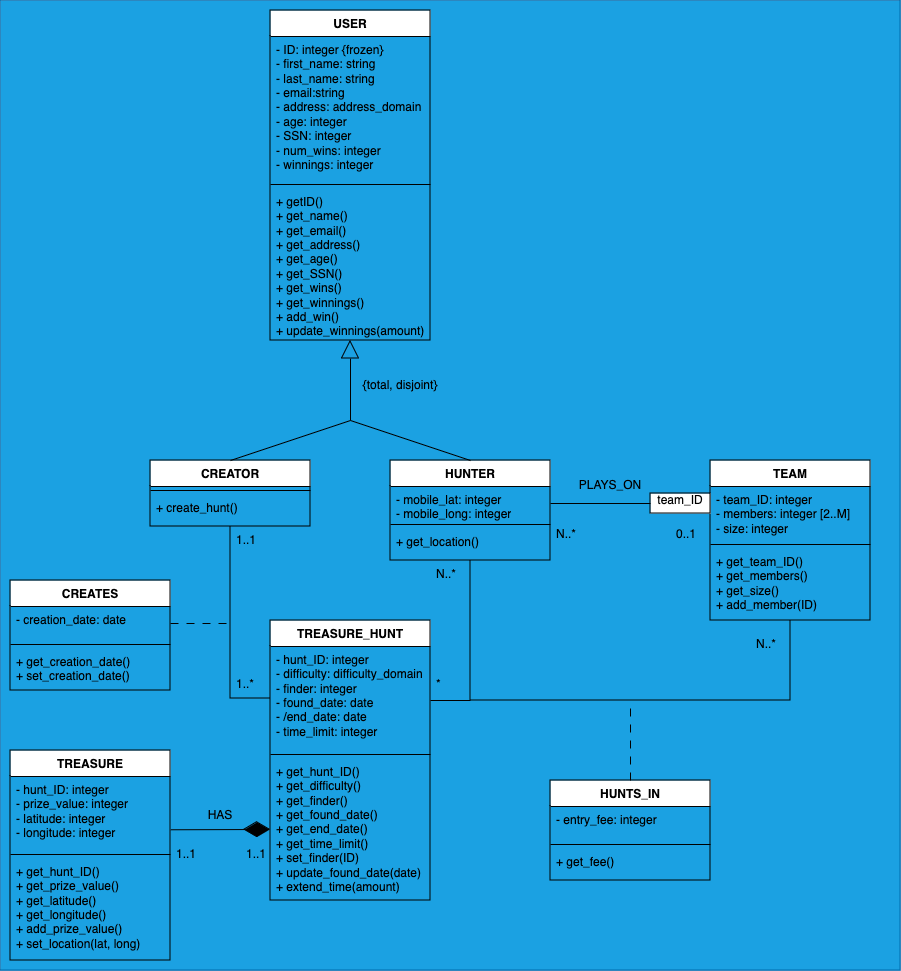

The diagram above was exported from draw.io. Its source (the exported page's mxGraphModel, read from the mxfile embedded in the PNG):
<mxGraphModel dx="1456" dy="1162" grid="1" gridSize="10" guides="1" tooltips="1" connect="1" arrows="1" fold="1" page="1" pageScale="1" pageWidth="850" pageHeight="1100" math="0" shadow="0">
  <root>
    <mxCell id="0" />
    <mxCell id="1" parent="0" />
    <mxCell id="DT_mD-Gwd6IEL9Al6Tzn-98" value="" style="group;fillColor=#d0cee2;strokeColor=#56517e;" vertex="1" connectable="0" parent="1">
      <mxGeometry x="80" y="70" width="900" height="970" as="geometry" />
    </mxCell>
    <mxCell id="DT_mD-Gwd6IEL9Al6Tzn-99" value="" style="rounded=0;whiteSpace=wrap;html=1;fillColor=#1ba1e2;strokeColor=#006EAF;fontColor=#ffffff;" vertex="1" parent="DT_mD-Gwd6IEL9Al6Tzn-98">
      <mxGeometry width="900" height="970" as="geometry" />
    </mxCell>
    <mxCell id="DT_mD-Gwd6IEL9Al6Tzn-100" value="USER" style="swimlane;fontStyle=1;align=center;verticalAlign=top;childLayout=stackLayout;horizontal=1;startSize=26;horizontalStack=0;resizeParent=1;resizeParentMax=0;resizeLast=0;collapsible=1;marginBottom=0;whiteSpace=wrap;html=1;" vertex="1" parent="DT_mD-Gwd6IEL9Al6Tzn-98">
      <mxGeometry x="270" y="10" width="160" height="330" as="geometry" />
    </mxCell>
    <mxCell id="DT_mD-Gwd6IEL9Al6Tzn-101" value="- ID: integer {frozen}&lt;br&gt;- first_name: string&lt;br&gt;- last_name: string&lt;br&gt;- email:string&lt;br&gt;- address: address_domain&lt;br&gt;- age: integer&lt;br&gt;- SSN: integer&lt;br&gt;- num_wins: integer&lt;br&gt;- winnings: integer" style="text;strokeColor=none;fillColor=none;align=left;verticalAlign=top;spacingLeft=4;spacingRight=4;overflow=hidden;rotatable=0;points=[[0,0.5],[1,0.5]];portConstraint=eastwest;whiteSpace=wrap;html=1;" vertex="1" parent="DT_mD-Gwd6IEL9Al6Tzn-100">
      <mxGeometry y="26" width="160" height="144" as="geometry" />
    </mxCell>
    <mxCell id="DT_mD-Gwd6IEL9Al6Tzn-102" value="" style="line;strokeWidth=1;fillColor=none;align=left;verticalAlign=middle;spacingTop=-1;spacingLeft=3;spacingRight=3;rotatable=0;labelPosition=right;points=[];portConstraint=eastwest;strokeColor=inherit;" vertex="1" parent="DT_mD-Gwd6IEL9Al6Tzn-100">
      <mxGeometry y="170" width="160" height="8" as="geometry" />
    </mxCell>
    <mxCell id="DT_mD-Gwd6IEL9Al6Tzn-103" value="+ getID()&lt;br&gt;+ get_name()&lt;br&gt;+ get_email()&lt;br&gt;+ get_address()&lt;br&gt;+ get_age()&lt;br&gt;+ get_SSN()&lt;br&gt;+ get_wins()&lt;br&gt;+ get_winnings()&lt;br&gt;+ add_win()&lt;br&gt;+ update_winnings(amount)" style="text;strokeColor=none;fillColor=none;align=left;verticalAlign=top;spacingLeft=4;spacingRight=4;overflow=hidden;rotatable=0;points=[[0,0.5],[1,0.5]];portConstraint=eastwest;whiteSpace=wrap;html=1;" vertex="1" parent="DT_mD-Gwd6IEL9Al6Tzn-100">
      <mxGeometry y="178" width="160" height="152" as="geometry" />
    </mxCell>
    <mxCell id="DT_mD-Gwd6IEL9Al6Tzn-104" value="" style="endArrow=block;endSize=16;endFill=0;html=1;rounded=0;" edge="1" parent="DT_mD-Gwd6IEL9Al6Tzn-98">
      <mxGeometry width="160" relative="1" as="geometry">
        <mxPoint x="350" y="420" as="sourcePoint" />
        <mxPoint x="350" y="340" as="targetPoint" />
      </mxGeometry>
    </mxCell>
    <mxCell id="DT_mD-Gwd6IEL9Al6Tzn-105" value="CREATOR" style="swimlane;fontStyle=1;align=center;verticalAlign=top;childLayout=stackLayout;horizontal=1;startSize=26;horizontalStack=0;resizeParent=1;resizeParentMax=0;resizeLast=0;collapsible=1;marginBottom=0;whiteSpace=wrap;html=1;" vertex="1" parent="DT_mD-Gwd6IEL9Al6Tzn-98">
      <mxGeometry x="150" y="460" width="160" height="66" as="geometry" />
    </mxCell>
    <mxCell id="DT_mD-Gwd6IEL9Al6Tzn-106" value="" style="line;strokeWidth=1;fillColor=none;align=left;verticalAlign=middle;spacingTop=-1;spacingLeft=3;spacingRight=3;rotatable=0;labelPosition=right;points=[];portConstraint=eastwest;strokeColor=inherit;" vertex="1" parent="DT_mD-Gwd6IEL9Al6Tzn-105">
      <mxGeometry y="26" width="160" height="8" as="geometry" />
    </mxCell>
    <mxCell id="DT_mD-Gwd6IEL9Al6Tzn-107" value="+ create_hunt()" style="text;strokeColor=none;fillColor=none;align=left;verticalAlign=top;spacingLeft=4;spacingRight=4;overflow=hidden;rotatable=0;points=[[0,0.5],[1,0.5]];portConstraint=eastwest;whiteSpace=wrap;html=1;" vertex="1" parent="DT_mD-Gwd6IEL9Al6Tzn-105">
      <mxGeometry y="34" width="160" height="32" as="geometry" />
    </mxCell>
    <mxCell id="DT_mD-Gwd6IEL9Al6Tzn-108" value="HUNTER" style="swimlane;fontStyle=1;align=center;verticalAlign=top;childLayout=stackLayout;horizontal=1;startSize=26;horizontalStack=0;resizeParent=1;resizeParentMax=0;resizeLast=0;collapsible=1;marginBottom=0;whiteSpace=wrap;html=1;" vertex="1" parent="DT_mD-Gwd6IEL9Al6Tzn-98">
      <mxGeometry x="390" y="460" width="160" height="100" as="geometry" />
    </mxCell>
    <mxCell id="DT_mD-Gwd6IEL9Al6Tzn-109" value="- mobile_lat: integer&lt;br&gt;- mobile_long: integer" style="text;strokeColor=none;fillColor=none;align=left;verticalAlign=top;spacingLeft=4;spacingRight=4;overflow=hidden;rotatable=0;points=[[0,0.5],[1,0.5]];portConstraint=eastwest;whiteSpace=wrap;html=1;" vertex="1" parent="DT_mD-Gwd6IEL9Al6Tzn-108">
      <mxGeometry y="26" width="160" height="34" as="geometry" />
    </mxCell>
    <mxCell id="DT_mD-Gwd6IEL9Al6Tzn-110" value="" style="line;strokeWidth=1;fillColor=none;align=left;verticalAlign=middle;spacingTop=-1;spacingLeft=3;spacingRight=3;rotatable=0;labelPosition=right;points=[];portConstraint=eastwest;strokeColor=inherit;" vertex="1" parent="DT_mD-Gwd6IEL9Al6Tzn-108">
      <mxGeometry y="60" width="160" height="8" as="geometry" />
    </mxCell>
    <mxCell id="DT_mD-Gwd6IEL9Al6Tzn-111" value="+ get_location()" style="text;strokeColor=none;fillColor=none;align=left;verticalAlign=top;spacingLeft=4;spacingRight=4;overflow=hidden;rotatable=0;points=[[0,0.5],[1,0.5]];portConstraint=eastwest;whiteSpace=wrap;html=1;" vertex="1" parent="DT_mD-Gwd6IEL9Al6Tzn-108">
      <mxGeometry y="68" width="160" height="32" as="geometry" />
    </mxCell>
    <mxCell id="DT_mD-Gwd6IEL9Al6Tzn-112" value="" style="endArrow=none;html=1;rounded=0;exitX=0.5;exitY=0;exitDx=0;exitDy=0;" edge="1" parent="DT_mD-Gwd6IEL9Al6Tzn-98" source="DT_mD-Gwd6IEL9Al6Tzn-105">
      <mxGeometry relative="1" as="geometry">
        <mxPoint x="130" y="340" as="sourcePoint" />
        <mxPoint x="350" y="420" as="targetPoint" />
      </mxGeometry>
    </mxCell>
    <mxCell id="DT_mD-Gwd6IEL9Al6Tzn-113" value="" style="endArrow=none;html=1;rounded=0;entryX=0.5;entryY=0;entryDx=0;entryDy=0;" edge="1" parent="DT_mD-Gwd6IEL9Al6Tzn-98" target="DT_mD-Gwd6IEL9Al6Tzn-108">
      <mxGeometry relative="1" as="geometry">
        <mxPoint x="350" y="420" as="sourcePoint" />
        <mxPoint x="370" y="430" as="targetPoint" />
      </mxGeometry>
    </mxCell>
    <mxCell id="DT_mD-Gwd6IEL9Al6Tzn-114" value="{total, disjoint}" style="text;html=1;align=center;verticalAlign=middle;whiteSpace=wrap;rounded=0;" vertex="1" parent="DT_mD-Gwd6IEL9Al6Tzn-98">
      <mxGeometry x="360" y="370" width="80" height="30" as="geometry" />
    </mxCell>
    <mxCell id="DT_mD-Gwd6IEL9Al6Tzn-115" value="" style="group" vertex="1" connectable="0" parent="DT_mD-Gwd6IEL9Al6Tzn-98">
      <mxGeometry x="680" y="460" width="220" height="190" as="geometry" />
    </mxCell>
    <mxCell id="DT_mD-Gwd6IEL9Al6Tzn-116" value="TEAM" style="swimlane;fontStyle=1;align=center;verticalAlign=top;childLayout=stackLayout;horizontal=1;startSize=26;horizontalStack=0;resizeParent=1;resizeParentMax=0;resizeLast=0;collapsible=1;marginBottom=0;whiteSpace=wrap;html=1;" vertex="1" parent="DT_mD-Gwd6IEL9Al6Tzn-115">
      <mxGeometry x="30" width="160" height="160" as="geometry" />
    </mxCell>
    <mxCell id="DT_mD-Gwd6IEL9Al6Tzn-117" value="- team_ID: integer&lt;br&gt;- members: integer [2..M]&lt;br&gt;- size: integer" style="text;strokeColor=none;fillColor=none;align=left;verticalAlign=top;spacingLeft=4;spacingRight=4;overflow=hidden;rotatable=0;points=[[0,0.5],[1,0.5]];portConstraint=eastwest;whiteSpace=wrap;html=1;" vertex="1" parent="DT_mD-Gwd6IEL9Al6Tzn-116">
      <mxGeometry y="26" width="160" height="54" as="geometry" />
    </mxCell>
    <mxCell id="DT_mD-Gwd6IEL9Al6Tzn-118" value="" style="line;strokeWidth=1;fillColor=none;align=left;verticalAlign=middle;spacingTop=-1;spacingLeft=3;spacingRight=3;rotatable=0;labelPosition=right;points=[];portConstraint=eastwest;strokeColor=inherit;" vertex="1" parent="DT_mD-Gwd6IEL9Al6Tzn-116">
      <mxGeometry y="80" width="160" height="8" as="geometry" />
    </mxCell>
    <mxCell id="DT_mD-Gwd6IEL9Al6Tzn-119" value="+ get_team_ID()&lt;br&gt;+ get_members()&lt;br&gt;+ get_size()&lt;br&gt;+ add_member(ID)" style="text;strokeColor=none;fillColor=none;align=left;verticalAlign=top;spacingLeft=4;spacingRight=4;overflow=hidden;rotatable=0;points=[[0,0.5],[1,0.5]];portConstraint=eastwest;whiteSpace=wrap;html=1;" vertex="1" parent="DT_mD-Gwd6IEL9Al6Tzn-116">
      <mxGeometry y="88" width="160" height="72" as="geometry" />
    </mxCell>
    <mxCell id="DT_mD-Gwd6IEL9Al6Tzn-120" value="N..*" style="text;strokeColor=none;fillColor=none;spacingLeft=4;spacingRight=4;overflow=hidden;rotatable=0;points=[[0,0.5],[1,0.5]];portConstraint=eastwest;fontSize=12;whiteSpace=wrap;html=1;" vertex="1" parent="DT_mD-Gwd6IEL9Al6Tzn-115">
      <mxGeometry x="70" y="170" width="40" height="20" as="geometry" />
    </mxCell>
    <mxCell id="DT_mD-Gwd6IEL9Al6Tzn-121" value="" style="endArrow=none;html=1;rounded=0;" edge="1" parent="DT_mD-Gwd6IEL9Al6Tzn-98" source="DT_mD-Gwd6IEL9Al6Tzn-111" target="DT_mD-Gwd6IEL9Al6Tzn-119">
      <mxGeometry relative="1" as="geometry">
        <mxPoint x="430" y="720" as="sourcePoint" />
        <mxPoint x="830" y="700" as="targetPoint" />
        <Array as="points">
          <mxPoint x="470" y="700" />
          <mxPoint x="790" y="700" />
        </Array>
      </mxGeometry>
    </mxCell>
    <mxCell id="DT_mD-Gwd6IEL9Al6Tzn-122" value="" style="group" vertex="1" connectable="0" parent="DT_mD-Gwd6IEL9Al6Tzn-98">
      <mxGeometry x="580" y="470" width="60" height="30" as="geometry" />
    </mxCell>
    <mxCell id="DT_mD-Gwd6IEL9Al6Tzn-123" value="PLAYS_ON" style="text;html=1;align=center;verticalAlign=middle;whiteSpace=wrap;rounded=0;" vertex="1" parent="DT_mD-Gwd6IEL9Al6Tzn-122">
      <mxGeometry width="60" height="30" as="geometry" />
    </mxCell>
    <mxCell id="DT_mD-Gwd6IEL9Al6Tzn-124" value="HUNTS_IN" style="swimlane;fontStyle=1;align=center;verticalAlign=top;childLayout=stackLayout;horizontal=1;startSize=26;horizontalStack=0;resizeParent=1;resizeParentMax=0;resizeLast=0;collapsible=1;marginBottom=0;whiteSpace=wrap;html=1;" vertex="1" parent="DT_mD-Gwd6IEL9Al6Tzn-98">
      <mxGeometry x="550" y="780" width="160" height="100" as="geometry" />
    </mxCell>
    <mxCell id="DT_mD-Gwd6IEL9Al6Tzn-125" value="- entry_fee: integer" style="text;strokeColor=none;fillColor=none;align=left;verticalAlign=top;spacingLeft=4;spacingRight=4;overflow=hidden;rotatable=0;points=[[0,0.5],[1,0.5]];portConstraint=eastwest;whiteSpace=wrap;html=1;" vertex="1" parent="DT_mD-Gwd6IEL9Al6Tzn-124">
      <mxGeometry y="26" width="160" height="34" as="geometry" />
    </mxCell>
    <mxCell id="DT_mD-Gwd6IEL9Al6Tzn-126" value="" style="line;strokeWidth=1;fillColor=none;align=left;verticalAlign=middle;spacingTop=-1;spacingLeft=3;spacingRight=3;rotatable=0;labelPosition=right;points=[];portConstraint=eastwest;strokeColor=inherit;" vertex="1" parent="DT_mD-Gwd6IEL9Al6Tzn-124">
      <mxGeometry y="60" width="160" height="8" as="geometry" />
    </mxCell>
    <mxCell id="DT_mD-Gwd6IEL9Al6Tzn-127" value="+ get_fee()" style="text;strokeColor=none;fillColor=none;align=left;verticalAlign=top;spacingLeft=4;spacingRight=4;overflow=hidden;rotatable=0;points=[[0,0.5],[1,0.5]];portConstraint=eastwest;whiteSpace=wrap;html=1;" vertex="1" parent="DT_mD-Gwd6IEL9Al6Tzn-124">
      <mxGeometry y="68" width="160" height="32" as="geometry" />
    </mxCell>
    <mxCell id="DT_mD-Gwd6IEL9Al6Tzn-128" value="" style="endArrow=none;html=1;rounded=0;dashed=1;dashPattern=8 8;exitX=0.5;exitY=0;exitDx=0;exitDy=0;" edge="1" parent="DT_mD-Gwd6IEL9Al6Tzn-98" source="DT_mD-Gwd6IEL9Al6Tzn-124">
      <mxGeometry relative="1" as="geometry">
        <mxPoint x="170" y="670" as="sourcePoint" />
        <mxPoint x="630" y="700" as="targetPoint" />
      </mxGeometry>
    </mxCell>
    <mxCell id="DT_mD-Gwd6IEL9Al6Tzn-129" value="TREASURE_HUNT" style="swimlane;fontStyle=1;align=center;verticalAlign=top;childLayout=stackLayout;horizontal=1;startSize=26;horizontalStack=0;resizeParent=1;resizeParentMax=0;resizeLast=0;collapsible=1;marginBottom=0;whiteSpace=wrap;html=1;" vertex="1" parent="DT_mD-Gwd6IEL9Al6Tzn-98">
      <mxGeometry x="270" y="620" width="160" height="280" as="geometry" />
    </mxCell>
    <mxCell id="DT_mD-Gwd6IEL9Al6Tzn-130" value="- hunt_ID: integer&lt;br&gt;- difficulty: difficulty_domain&lt;br&gt;- finder: integer&lt;br&gt;- found_date: date&lt;br&gt;- /end_date: date&lt;br&gt;- time_limit: integer" style="text;strokeColor=none;fillColor=none;align=left;verticalAlign=top;spacingLeft=4;spacingRight=4;overflow=hidden;rotatable=0;points=[[0,0.5],[1,0.5]];portConstraint=eastwest;whiteSpace=wrap;html=1;" vertex="1" parent="DT_mD-Gwd6IEL9Al6Tzn-129">
      <mxGeometry y="26" width="160" height="104" as="geometry" />
    </mxCell>
    <mxCell id="DT_mD-Gwd6IEL9Al6Tzn-131" value="" style="line;strokeWidth=1;fillColor=none;align=left;verticalAlign=middle;spacingTop=-1;spacingLeft=3;spacingRight=3;rotatable=0;labelPosition=right;points=[];portConstraint=eastwest;strokeColor=inherit;" vertex="1" parent="DT_mD-Gwd6IEL9Al6Tzn-129">
      <mxGeometry y="130" width="160" height="8" as="geometry" />
    </mxCell>
    <mxCell id="DT_mD-Gwd6IEL9Al6Tzn-132" value="+ get_hunt_ID()&lt;br&gt;+ get_difficulty()&lt;br&gt;+ get_finder()&lt;br&gt;+ get_found_date()&lt;br&gt;+ get_end_date()&lt;br&gt;+ get_time_limit()&lt;br&gt;+ set_finder(ID)&lt;br&gt;+ update_found_date(date)&lt;br&gt;+ extend_time(amount)" style="text;strokeColor=none;fillColor=none;align=left;verticalAlign=top;spacingLeft=4;spacingRight=4;overflow=hidden;rotatable=0;points=[[0,0.5],[1,0.5]];portConstraint=eastwest;whiteSpace=wrap;html=1;" vertex="1" parent="DT_mD-Gwd6IEL9Al6Tzn-129">
      <mxGeometry y="138" width="160" height="142" as="geometry" />
    </mxCell>
    <mxCell id="DT_mD-Gwd6IEL9Al6Tzn-133" value="" style="endArrow=none;html=1;rounded=0;" edge="1" parent="DT_mD-Gwd6IEL9Al6Tzn-98">
      <mxGeometry relative="1" as="geometry">
        <mxPoint x="430" y="700" as="sourcePoint" />
        <mxPoint x="470" y="700" as="targetPoint" />
      </mxGeometry>
    </mxCell>
    <mxCell id="DT_mD-Gwd6IEL9Al6Tzn-134" value="" style="endArrow=none;html=1;rounded=0;" edge="1" parent="DT_mD-Gwd6IEL9Al6Tzn-98" source="DT_mD-Gwd6IEL9Al6Tzn-107" target="DT_mD-Gwd6IEL9Al6Tzn-130">
      <mxGeometry relative="1" as="geometry">
        <mxPoint x="350" y="660" as="sourcePoint" />
        <mxPoint x="230" y="740" as="targetPoint" />
        <Array as="points">
          <mxPoint x="230" y="698" />
        </Array>
      </mxGeometry>
    </mxCell>
    <mxCell id="DT_mD-Gwd6IEL9Al6Tzn-135" value="CREATES" style="swimlane;fontStyle=1;align=center;verticalAlign=top;childLayout=stackLayout;horizontal=1;startSize=26;horizontalStack=0;resizeParent=1;resizeParentMax=0;resizeLast=0;collapsible=1;marginBottom=0;whiteSpace=wrap;html=1;" vertex="1" parent="DT_mD-Gwd6IEL9Al6Tzn-98">
      <mxGeometry x="10" y="580" width="160" height="110" as="geometry" />
    </mxCell>
    <mxCell id="DT_mD-Gwd6IEL9Al6Tzn-136" value="- creation_date: date" style="text;strokeColor=none;fillColor=none;align=left;verticalAlign=top;spacingLeft=4;spacingRight=4;overflow=hidden;rotatable=0;points=[[0,0.5],[1,0.5]];portConstraint=eastwest;whiteSpace=wrap;html=1;" vertex="1" parent="DT_mD-Gwd6IEL9Al6Tzn-135">
      <mxGeometry y="26" width="160" height="34" as="geometry" />
    </mxCell>
    <mxCell id="DT_mD-Gwd6IEL9Al6Tzn-137" value="" style="line;strokeWidth=1;fillColor=none;align=left;verticalAlign=middle;spacingTop=-1;spacingLeft=3;spacingRight=3;rotatable=0;labelPosition=right;points=[];portConstraint=eastwest;strokeColor=inherit;" vertex="1" parent="DT_mD-Gwd6IEL9Al6Tzn-135">
      <mxGeometry y="60" width="160" height="8" as="geometry" />
    </mxCell>
    <mxCell id="DT_mD-Gwd6IEL9Al6Tzn-138" value="+ get_creation_date()&lt;br&gt;+ set_creation_date()" style="text;strokeColor=none;fillColor=none;align=left;verticalAlign=top;spacingLeft=4;spacingRight=4;overflow=hidden;rotatable=0;points=[[0,0.5],[1,0.5]];portConstraint=eastwest;whiteSpace=wrap;html=1;" vertex="1" parent="DT_mD-Gwd6IEL9Al6Tzn-135">
      <mxGeometry y="68" width="160" height="42" as="geometry" />
    </mxCell>
    <mxCell id="DT_mD-Gwd6IEL9Al6Tzn-139" value="" style="endArrow=none;html=1;rounded=0;dashed=1;dashPattern=8 8;exitX=1;exitY=0.5;exitDx=0;exitDy=0;" edge="1" parent="DT_mD-Gwd6IEL9Al6Tzn-98" source="DT_mD-Gwd6IEL9Al6Tzn-136">
      <mxGeometry relative="1" as="geometry">
        <mxPoint x="200" y="840" as="sourcePoint" />
        <mxPoint x="230" y="623" as="targetPoint" />
      </mxGeometry>
    </mxCell>
    <mxCell id="DT_mD-Gwd6IEL9Al6Tzn-140" value="" style="endArrow=diamondThin;endFill=1;endSize=24;html=1;rounded=0;entryX=0;entryY=0.5;entryDx=0;entryDy=0;exitX=1.002;exitY=0.72;exitDx=0;exitDy=0;exitPerimeter=0;" edge="1" parent="DT_mD-Gwd6IEL9Al6Tzn-98" source="DT_mD-Gwd6IEL9Al6Tzn-142" target="DT_mD-Gwd6IEL9Al6Tzn-132">
      <mxGeometry width="160" relative="1" as="geometry">
        <mxPoint x="350" y="1020" as="sourcePoint" />
        <mxPoint x="490" y="880" as="targetPoint" />
      </mxGeometry>
    </mxCell>
    <mxCell id="DT_mD-Gwd6IEL9Al6Tzn-141" value="TREASURE" style="swimlane;fontStyle=1;align=center;verticalAlign=top;childLayout=stackLayout;horizontal=1;startSize=26;horizontalStack=0;resizeParent=1;resizeParentMax=0;resizeLast=0;collapsible=1;marginBottom=0;whiteSpace=wrap;html=1;" vertex="1" parent="DT_mD-Gwd6IEL9Al6Tzn-98">
      <mxGeometry x="10" y="750" width="160" height="210" as="geometry" />
    </mxCell>
    <mxCell id="DT_mD-Gwd6IEL9Al6Tzn-142" value="- hunt_ID: integer&lt;br&gt;- prize_value: integer&lt;br&gt;- latitude: integer&lt;br&gt;- longitude: integer" style="text;strokeColor=none;fillColor=none;align=left;verticalAlign=top;spacingLeft=4;spacingRight=4;overflow=hidden;rotatable=0;points=[[0,0.5],[1,0.5]];portConstraint=eastwest;whiteSpace=wrap;html=1;" vertex="1" parent="DT_mD-Gwd6IEL9Al6Tzn-141">
      <mxGeometry y="26" width="160" height="74" as="geometry" />
    </mxCell>
    <mxCell id="DT_mD-Gwd6IEL9Al6Tzn-143" value="" style="line;strokeWidth=1;fillColor=none;align=left;verticalAlign=middle;spacingTop=-1;spacingLeft=3;spacingRight=3;rotatable=0;labelPosition=right;points=[];portConstraint=eastwest;strokeColor=inherit;" vertex="1" parent="DT_mD-Gwd6IEL9Al6Tzn-141">
      <mxGeometry y="100" width="160" height="8" as="geometry" />
    </mxCell>
    <mxCell id="DT_mD-Gwd6IEL9Al6Tzn-144" value="+ get_hunt_ID()&lt;br&gt;+ get_prize_value()&lt;br&gt;+ get_latitude()&lt;br&gt;+ get_longitude()&lt;br&gt;+ add_prize_value()&lt;br&gt;+ set_location(lat, long)" style="text;strokeColor=none;fillColor=none;align=left;verticalAlign=top;spacingLeft=4;spacingRight=4;overflow=hidden;rotatable=0;points=[[0,0.5],[1,0.5]];portConstraint=eastwest;whiteSpace=wrap;html=1;" vertex="1" parent="DT_mD-Gwd6IEL9Al6Tzn-141">
      <mxGeometry y="108" width="160" height="102" as="geometry" />
    </mxCell>
    <mxCell id="DT_mD-Gwd6IEL9Al6Tzn-145" value="HAS" style="text;html=1;align=center;verticalAlign=middle;whiteSpace=wrap;rounded=0;" vertex="1" parent="DT_mD-Gwd6IEL9Al6Tzn-98">
      <mxGeometry x="190" y="800" width="60" height="30" as="geometry" />
    </mxCell>
    <mxCell id="DT_mD-Gwd6IEL9Al6Tzn-146" value="1..1" style="text;strokeColor=none;fillColor=none;spacingLeft=4;spacingRight=4;overflow=hidden;rotatable=0;points=[[0,0.5],[1,0.5]];portConstraint=eastwest;fontSize=12;whiteSpace=wrap;html=1;" vertex="1" parent="DT_mD-Gwd6IEL9Al6Tzn-98">
      <mxGeometry x="170" y="840" width="40" height="20" as="geometry" />
    </mxCell>
    <mxCell id="DT_mD-Gwd6IEL9Al6Tzn-147" value="1..1" style="text;strokeColor=none;fillColor=none;spacingLeft=4;spacingRight=4;overflow=hidden;rotatable=0;points=[[0,0.5],[1,0.5]];portConstraint=eastwest;fontSize=12;whiteSpace=wrap;html=1;" vertex="1" parent="DT_mD-Gwd6IEL9Al6Tzn-98">
      <mxGeometry x="240" y="840" width="40" height="20" as="geometry" />
    </mxCell>
    <mxCell id="DT_mD-Gwd6IEL9Al6Tzn-148" value="1..1" style="text;strokeColor=none;fillColor=none;spacingLeft=4;spacingRight=4;overflow=hidden;rotatable=0;points=[[0,0.5],[1,0.5]];portConstraint=eastwest;fontSize=12;whiteSpace=wrap;html=1;" vertex="1" parent="DT_mD-Gwd6IEL9Al6Tzn-98">
      <mxGeometry x="230" y="526" width="40" height="20" as="geometry" />
    </mxCell>
    <mxCell id="DT_mD-Gwd6IEL9Al6Tzn-149" value="1..*" style="text;strokeColor=none;fillColor=none;spacingLeft=4;spacingRight=4;overflow=hidden;rotatable=0;points=[[0,0.5],[1,0.5]];portConstraint=eastwest;fontSize=12;whiteSpace=wrap;html=1;" vertex="1" parent="DT_mD-Gwd6IEL9Al6Tzn-98">
      <mxGeometry x="230" y="670" width="40" height="20" as="geometry" />
    </mxCell>
    <mxCell id="DT_mD-Gwd6IEL9Al6Tzn-150" value="N..*" style="text;strokeColor=none;fillColor=none;spacingLeft=4;spacingRight=4;overflow=hidden;rotatable=0;points=[[0,0.5],[1,0.5]];portConstraint=eastwest;fontSize=12;whiteSpace=wrap;html=1;" vertex="1" parent="DT_mD-Gwd6IEL9Al6Tzn-98">
      <mxGeometry x="430" y="560" width="40" height="20" as="geometry" />
    </mxCell>
    <mxCell id="DT_mD-Gwd6IEL9Al6Tzn-151" value="*" style="text;strokeColor=none;fillColor=none;spacingLeft=4;spacingRight=4;overflow=hidden;rotatable=0;points=[[0,0.5],[1,0.5]];portConstraint=eastwest;fontSize=12;whiteSpace=wrap;html=1;" vertex="1" parent="DT_mD-Gwd6IEL9Al6Tzn-98">
      <mxGeometry x="430" y="670" width="40" height="20" as="geometry" />
    </mxCell>
    <mxCell id="DT_mD-Gwd6IEL9Al6Tzn-152" value="N..*" style="text;strokeColor=none;fillColor=none;spacingLeft=4;spacingRight=4;overflow=hidden;rotatable=0;points=[[0,0.5],[1,0.5]];portConstraint=eastwest;fontSize=12;whiteSpace=wrap;html=1;" vertex="1" parent="DT_mD-Gwd6IEL9Al6Tzn-98">
      <mxGeometry x="550" y="520" width="40" height="20" as="geometry" />
    </mxCell>
    <mxCell id="DT_mD-Gwd6IEL9Al6Tzn-153" value="&lt;div align=&quot;center&quot;&gt;team_ID&lt;/div&gt;" style="verticalAlign=top;align=center;overflow=fill;html=1;whiteSpace=wrap;" vertex="1" parent="DT_mD-Gwd6IEL9Al6Tzn-98">
      <mxGeometry x="650" y="493" width="60" height="20" as="geometry" />
    </mxCell>
    <mxCell id="DT_mD-Gwd6IEL9Al6Tzn-154" value="" style="endArrow=none;html=1;rounded=0;exitX=1;exitY=0.5;exitDx=0;exitDy=0;entryX=0;entryY=0.5;entryDx=0;entryDy=0;" edge="1" parent="DT_mD-Gwd6IEL9Al6Tzn-98" source="DT_mD-Gwd6IEL9Al6Tzn-109" target="DT_mD-Gwd6IEL9Al6Tzn-153">
      <mxGeometry relative="1" as="geometry">
        <mxPoint x="540" y="560" as="sourcePoint" />
        <mxPoint x="660" y="503" as="targetPoint" />
      </mxGeometry>
    </mxCell>
    <mxCell id="DT_mD-Gwd6IEL9Al6Tzn-155" value="0..1" style="text;strokeColor=none;fillColor=none;spacingLeft=4;spacingRight=4;overflow=hidden;rotatable=0;points=[[0,0.5],[1,0.5]];portConstraint=eastwest;fontSize=12;whiteSpace=wrap;html=1;" vertex="1" parent="DT_mD-Gwd6IEL9Al6Tzn-98">
      <mxGeometry x="670" y="520" width="40" height="20" as="geometry" />
    </mxCell>
  </root>
</mxGraphModel>